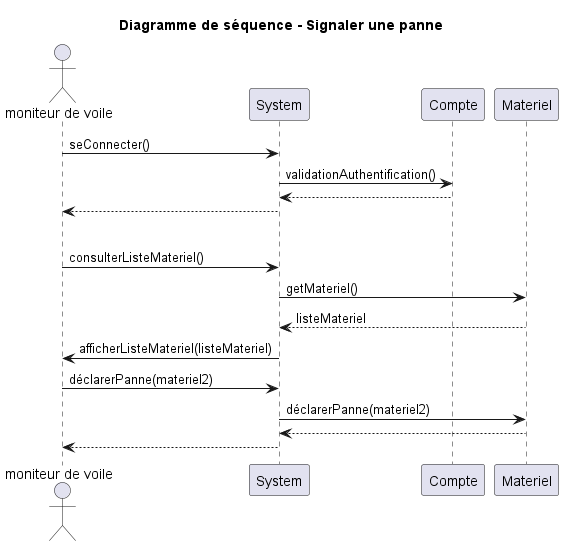

The diagram above was rendered by PlantUML. Its source (embedded in the PNG):
@startuml
'https://plantuml.com/sequence-diagram

title : Diagramme de séquence - Signaler une panne

actor "moniteur de voile" as mono

'Connexion à un compte'
mono -> System : seConnecter()
System -> Compte : validationAuthentification()
return
System --> mono

'Séparation'
|||

'Le moniteur signale une panne'
mono -> System : consulterListeMateriel()
System -> Materiel : getMateriel()
return listeMateriel
System -> mono : afficherListeMateriel(listeMateriel)
mono -> System : déclarerPanne(materiel2)
System -> Materiel : déclarerPanne(materiel2)
return
System --> mono


@enduml